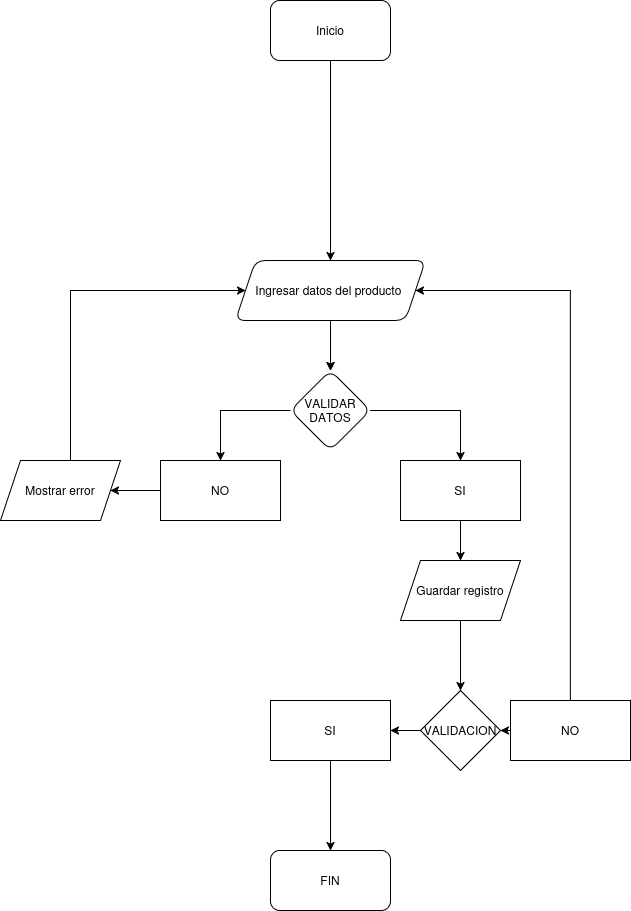

The diagram above was exported from draw.io. Its source (the exported page's mxGraphModel, read from the mxfile embedded in the PNG):
<mxGraphModel dx="1360" dy="795" grid="1" gridSize="10" guides="1" tooltips="1" connect="1" arrows="1" fold="1" page="1" pageScale="1" pageWidth="827" pageHeight="1169" math="0" shadow="0">
  <root>
    <mxCell id="0" />
    <mxCell id="1" parent="0" />
    <mxCell id="Ie5JfKEXm-INys-hBBDx-4" value="" style="edgeStyle=orthogonalEdgeStyle;rounded=0;orthogonalLoop=1;jettySize=auto;html=1;entryX=0.5;entryY=0;entryDx=0;entryDy=0;" parent="1" source="Ie5JfKEXm-INys-hBBDx-2" target="Ie5JfKEXm-INys-hBBDx-7" edge="1">
      <mxGeometry relative="1" as="geometry">
        <mxPoint x="490" y="240" as="targetPoint" />
      </mxGeometry>
    </mxCell>
    <mxCell id="Ie5JfKEXm-INys-hBBDx-2" value="Inicio" style="rounded=1;whiteSpace=wrap;html=1;" parent="1" vertex="1">
      <mxGeometry x="430" y="90" width="120" height="60" as="geometry" />
    </mxCell>
    <mxCell id="Ie5JfKEXm-INys-hBBDx-12" value="" style="edgeStyle=orthogonalEdgeStyle;rounded=0;orthogonalLoop=1;jettySize=auto;html=1;" parent="1" source="Ie5JfKEXm-INys-hBBDx-7" target="Ie5JfKEXm-INys-hBBDx-11" edge="1">
      <mxGeometry relative="1" as="geometry" />
    </mxCell>
    <mxCell id="Ie5JfKEXm-INys-hBBDx-7" value="Ingresar datos del producto&amp;nbsp;" style="shape=parallelogram;perimeter=parallelogramPerimeter;whiteSpace=wrap;html=1;fixedSize=1;rounded=1;" parent="1" vertex="1">
      <mxGeometry x="395" y="350" width="190" height="60" as="geometry" />
    </mxCell>
    <mxCell id="Ie5JfKEXm-INys-hBBDx-14" value="" style="edgeStyle=orthogonalEdgeStyle;rounded=0;orthogonalLoop=1;jettySize=auto;html=1;" parent="1" source="Ie5JfKEXm-INys-hBBDx-11" target="Ie5JfKEXm-INys-hBBDx-15" edge="1">
      <mxGeometry relative="1" as="geometry">
        <mxPoint x="600" y="630" as="targetPoint" />
      </mxGeometry>
    </mxCell>
    <mxCell id="Ie5JfKEXm-INys-hBBDx-19" value="" style="edgeStyle=orthogonalEdgeStyle;rounded=0;orthogonalLoop=1;jettySize=auto;html=1;" parent="1" source="Ie5JfKEXm-INys-hBBDx-11" target="Ie5JfKEXm-INys-hBBDx-18" edge="1">
      <mxGeometry relative="1" as="geometry" />
    </mxCell>
    <mxCell id="Ie5JfKEXm-INys-hBBDx-17" value="" style="edgeStyle=orthogonalEdgeStyle;rounded=0;orthogonalLoop=1;jettySize=auto;html=1;" parent="1" source="Ie5JfKEXm-INys-hBBDx-15" target="Ie5JfKEXm-INys-hBBDx-16" edge="1">
      <mxGeometry relative="1" as="geometry" />
    </mxCell>
    <mxCell id="Ie5JfKEXm-INys-hBBDx-15" value="SI" style="rounded=0;whiteSpace=wrap;html=1;" parent="1" vertex="1">
      <mxGeometry x="560" y="550" width="120" height="60" as="geometry" />
    </mxCell>
    <mxCell id="b9bRCeJOWKrp-q7_5oD5-4" value="" style="edgeStyle=orthogonalEdgeStyle;rounded=0;orthogonalLoop=1;jettySize=auto;html=1;" edge="1" parent="1" source="Ie5JfKEXm-INys-hBBDx-16" target="b9bRCeJOWKrp-q7_5oD5-3">
      <mxGeometry relative="1" as="geometry" />
    </mxCell>
    <mxCell id="Ie5JfKEXm-INys-hBBDx-16" value="Guardar registro" style="shape=parallelogram;perimeter=parallelogramPerimeter;whiteSpace=wrap;html=1;fixedSize=1;rounded=0;" parent="1" vertex="1">
      <mxGeometry x="560" y="650" width="120" height="60" as="geometry" />
    </mxCell>
    <mxCell id="Ie5JfKEXm-INys-hBBDx-21" value="" style="edgeStyle=orthogonalEdgeStyle;rounded=0;orthogonalLoop=1;jettySize=auto;html=1;" parent="1" source="Ie5JfKEXm-INys-hBBDx-18" target="Ie5JfKEXm-INys-hBBDx-20" edge="1">
      <mxGeometry relative="1" as="geometry" />
    </mxCell>
    <mxCell id="Ie5JfKEXm-INys-hBBDx-18" value="NO" style="rounded=0;whiteSpace=wrap;html=1;" parent="1" vertex="1">
      <mxGeometry x="320" y="550" width="120" height="60" as="geometry" />
    </mxCell>
    <mxCell id="Ie5JfKEXm-INys-hBBDx-22" style="edgeStyle=orthogonalEdgeStyle;rounded=0;orthogonalLoop=1;jettySize=auto;html=1;entryX=0;entryY=0.5;entryDx=0;entryDy=0;exitX=0.5;exitY=0;exitDx=0;exitDy=0;" parent="1" source="Ie5JfKEXm-INys-hBBDx-20" target="Ie5JfKEXm-INys-hBBDx-7" edge="1">
      <mxGeometry relative="1" as="geometry">
        <Array as="points">
          <mxPoint x="230" y="380" />
        </Array>
        <mxPoint x="230" y="435" as="sourcePoint" />
        <mxPoint x="405" y="230" as="targetPoint" />
      </mxGeometry>
    </mxCell>
    <mxCell id="Ie5JfKEXm-INys-hBBDx-20" value="Mostrar error" style="shape=parallelogram;perimeter=parallelogramPerimeter;whiteSpace=wrap;html=1;fixedSize=1;rounded=0;" parent="1" vertex="1">
      <mxGeometry x="160" y="550" width="120" height="60" as="geometry" />
    </mxCell>
    <mxCell id="Ie5JfKEXm-INys-hBBDx-29" style="edgeStyle=orthogonalEdgeStyle;rounded=0;orthogonalLoop=1;jettySize=auto;html=1;entryX=0.5;entryY=0;entryDx=0;entryDy=0;exitX=0.5;exitY=1;exitDx=0;exitDy=0;" parent="1" source="Ie5JfKEXm-INys-hBBDx-26" edge="1" target="Ie5JfKEXm-INys-hBBDx-30">
      <mxGeometry relative="1" as="geometry">
        <mxPoint x="490" y="860" as="targetPoint" />
        <Array as="points">
          <mxPoint x="490" y="920" />
          <mxPoint x="490" y="920" />
        </Array>
      </mxGeometry>
    </mxCell>
    <mxCell id="Ie5JfKEXm-INys-hBBDx-26" value="SI" style="rounded=0;whiteSpace=wrap;html=1;" parent="1" vertex="1">
      <mxGeometry x="430" y="790" width="120" height="60" as="geometry" />
    </mxCell>
    <mxCell id="Ie5JfKEXm-INys-hBBDx-31" style="edgeStyle=orthogonalEdgeStyle;rounded=0;orthogonalLoop=1;jettySize=auto;html=1;entryX=1;entryY=0.5;entryDx=0;entryDy=0;" parent="1" source="Ie5JfKEXm-INys-hBBDx-27" target="Ie5JfKEXm-INys-hBBDx-7" edge="1">
      <mxGeometry relative="1" as="geometry">
        <Array as="points">
          <mxPoint x="730" y="380" />
        </Array>
      </mxGeometry>
    </mxCell>
    <mxCell id="b9bRCeJOWKrp-q7_5oD5-1" style="edgeStyle=orthogonalEdgeStyle;rounded=0;orthogonalLoop=1;jettySize=auto;html=1;entryX=1;entryY=0.5;entryDx=0;entryDy=0;" edge="1" parent="1" source="Ie5JfKEXm-INys-hBBDx-27" target="b9bRCeJOWKrp-q7_5oD5-3">
      <mxGeometry relative="1" as="geometry">
        <mxPoint x="720" y="710" as="targetPoint" />
      </mxGeometry>
    </mxCell>
    <mxCell id="Ie5JfKEXm-INys-hBBDx-27" value="NO" style="rounded=0;whiteSpace=wrap;html=1;" parent="1" vertex="1">
      <mxGeometry x="670" y="790" width="120" height="60" as="geometry" />
    </mxCell>
    <mxCell id="Ie5JfKEXm-INys-hBBDx-30" value="FIN" style="rounded=1;whiteSpace=wrap;html=1;" parent="1" vertex="1">
      <mxGeometry x="430" y="940" width="120" height="60" as="geometry" />
    </mxCell>
    <mxCell id="Ie5JfKEXm-INys-hBBDx-32" value="" style="edgeStyle=orthogonalEdgeStyle;rounded=0;orthogonalLoop=1;jettySize=auto;html=1;" parent="1" source="Ie5JfKEXm-INys-hBBDx-7" target="Ie5JfKEXm-INys-hBBDx-11" edge="1">
      <mxGeometry relative="1" as="geometry">
        <mxPoint x="490" y="410" as="sourcePoint" />
        <mxPoint x="490" y="600" as="targetPoint" />
      </mxGeometry>
    </mxCell>
    <mxCell id="Ie5JfKEXm-INys-hBBDx-11" value="VALIDAR DATOS" style="rhombus;whiteSpace=wrap;html=1;rounded=1;" parent="1" vertex="1">
      <mxGeometry x="450" y="460" width="80" height="80" as="geometry" />
    </mxCell>
    <mxCell id="b9bRCeJOWKrp-q7_5oD5-6" value="" style="edgeStyle=orthogonalEdgeStyle;rounded=0;orthogonalLoop=1;jettySize=auto;html=1;" edge="1" parent="1" source="b9bRCeJOWKrp-q7_5oD5-3" target="Ie5JfKEXm-INys-hBBDx-26">
      <mxGeometry relative="1" as="geometry" />
    </mxCell>
    <mxCell id="b9bRCeJOWKrp-q7_5oD5-3" value="&lt;div&gt;VALIDACION&lt;/div&gt;" style="rhombus;whiteSpace=wrap;html=1;rounded=0;" vertex="1" parent="1">
      <mxGeometry x="580" y="780" width="80" height="80" as="geometry" />
    </mxCell>
  </root>
</mxGraphModel>